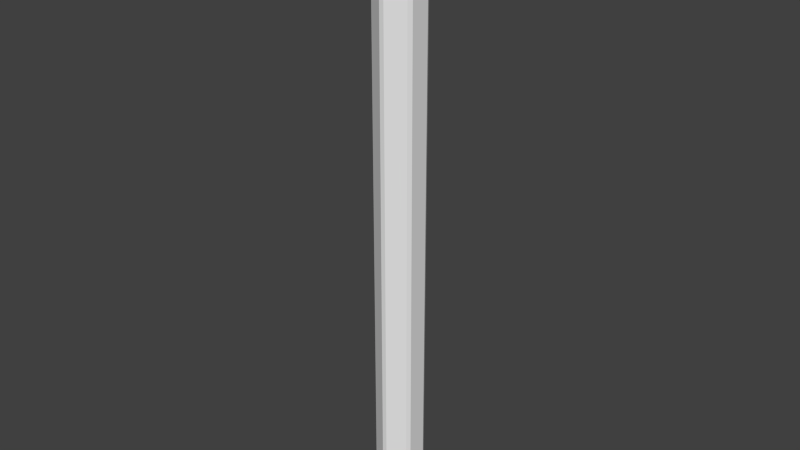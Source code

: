 # Source: hex.blend  (saved by Blender 2.76.0; exported with 4.5.12 LTS)
import bpy
from mathutils import Matrix  # noqa: F401  (used for matrix-valued properties, if any)

bpy.ops.wm.read_factory_settings(use_empty=True)
scene = bpy.context.scene
scene.name = 'Scene'

# ---- collections
col_collection_1 = bpy.data.collections.new('Collection 1'); scene.collection.children.link(col_collection_1)

# ---- world
world_world = bpy.data.worlds.new('World'); scene.world = world_world
world_world.color = (0.05088, 0.05088, 0.05088)
world_world.use_sun_shadow = False
world_world.sun_shadow_jitter_overblur = 0.0
world_world.cycles.sampling_method = 'MANUAL'
world_world.cycles.sample_map_resolution = 256

# ---- meshes
me_cylinder = bpy.data.meshes.new('Cylinder')
me_cylinder.from_pydata([(-0.08514, 0.8705, -0.09831), (0.08514, 0.8705, -0.09831), (1.49e-08, 0.8061, 0.0), (0.7964, 0.3615, -0.09831), (0.6981, 0.403, 0.0), (0.7113, 0.509, -0.09831), (0.7964, -0.3615, -0.09831), (0.7113, -0.509, -0.09831), (0.6981, -0.403, 0.0), (-0.08514, -0.8705, -0.09831), (-4.843e-08, -0.8061, 0.0), (0.08514, -0.8705, -0.09831), (-0.7964, -0.3615, -0.09831), (-0.6981, -0.403, 0.0), (-0.7113, -0.509, -0.09831), (-0.7964, 0.3615, -22.56), (-0.6981, 0.403, -22.66), (-0.7113, 0.509, -22.56), (-0.7964, -0.3615, -22.56), (-0.7113, -0.509, -22.56), (-0.6981, -0.403, -22.66), (-0.08514, -0.8705, -22.56), (0.08514, -0.8705, -22.56), (-4.47e-08, -0.8061, -22.66), (0.7113, -0.509, -22.56), (0.7964, -0.3615, -22.56), (0.6981, -0.403, -22.66), (-0.7113, 0.509, -0.09831), (-0.6981, 0.403, 0.0), (-0.7964, 0.3615, -0.09831), (0.7964, 0.3615, -22.56), (0.7113, 0.509, -22.56), (0.6981, 0.403, -22.66), (0.08514, 0.8705, -22.56), (-0.08514, 0.8705, -22.56), (2.235e-08, 0.8061, -22.66)], [], [(29, 12, 18, 15), (0, 27, 17, 34), (32, 35, 16, 20, 23, 26), (11, 7, 24, 22), (14, 9, 21, 19), (4, 8, 10, 13, 28, 2), (6, 3, 30, 25), (0, 1, 2), (3, 4, 5), (6, 7, 8), (9, 10, 11), (12, 13, 14), (15, 16, 17), (18, 19, 20), (21, 22, 23), (24, 25, 26), (27, 28, 29), (30, 31, 32), (33, 34, 35), (5, 31, 30, 3), (11, 22, 21, 9), (14, 19, 18, 12), (33, 1, 0, 34), (29, 15, 17, 27), (16, 35, 34, 17), (35, 32, 31, 33), (26, 23, 22, 24), (32, 26, 25, 30), (1, 5, 4, 2), (3, 6, 8, 4), (7, 11, 10, 8), (9, 14, 13, 10), (24, 7, 6, 25), (12, 29, 28, 13), (23, 20, 19, 21), (20, 16, 15, 18), (27, 0, 2, 28), (5, 1, 33, 31)])
_uv = me_cylinder.uv_layers.new(name='UVMap')
_uv.uv.foreach_set('vector', [0.8867, 0.2233, 0.5463, 0.02673, 0.5463, 0.02673, 0.8867, 0.2233, 0.933, 0.6965, 0.933, 0.3035, 0.933, 0.3035, 0.933, 0.6965, 0.5, 0.9383, 0.8796, 0.7191, 0.8796, 0.2809, 0.5, 0.06172, 0.1204, 0.2809, 0.1204, 0.7191, 0.06699, 0.3035, 0.06699, 0.6965, 0.06699, 0.6965, 0.06699, 0.3035, 0.4537, 0.02673, 0.1133, 0.2233, 0.1133, 0.2233, 0.4537, 0.02673, 0.5, 0.9383, 0.1204, 0.7191, 0.1204, 0.2809, 0.5, 0.06172, 0.8796, 0.2809, 0.8796, 0.7191, 0.1133, 0.7767, 0.4537, 0.9733, 0.4537, 0.9733, 0.1133, 0.7767, 0.933, 0.6965, 0.8867, 0.7767, 0.8796, 0.7191, 0.4537, 0.9733, 0.5, 0.9383, 0.5463, 0.9733, 0.1133, 0.7767, 0.06699, 0.6965, 0.1204, 0.7191, 0.1133, 0.2233, 0.1204, 0.2809, 0.06699, 0.3035, 0.5463, 0.02673, 0.5, 0.06172, 0.4537, 0.02673, 0.8867, 0.2233, 0.8796, 0.2809, 0.933, 0.3035, 0.5463, 0.02673, 0.4537, 0.02673, 0.5, 0.06172, 0.1133, 0.2233, 0.06699, 0.3035, 0.1204, 0.2809, 0.06699, 0.6965, 0.1133, 0.7767, 0.1204, 0.7191, 0.933, 0.3035, 0.8796, 0.2809, 0.8867, 0.2233, 0.4537, 0.9733, 0.5463, 0.9733, 0.5, 0.9383, 0.8867, 0.7767, 0.933, 0.6965, 0.8796, 0.7191, 0.5463, 0.9733, 0.5463, 0.9733, 0.4537, 0.9733, 0.4537, 0.9733, 0.06699, 0.3035, 0.06699, 0.3035, 0.1133, 0.2233, 0.1133, 0.2233, 0.4537, 0.02673, 0.4537, 0.02673, 0.5463, 0.02673, 0.5463, 0.02673, 0.8867, 0.7767, 0.8867, 0.7767, 0.933, 0.6965, 0.933, 0.6965, 0.8867, 0.2233, 0.8867, 0.2233, 0.933, 0.3035, 0.933, 0.3035, 0.8796, 0.2809, 0.8796, 0.7191, 0.933, 0.6965, 0.933, 0.3035, 0.8796, 0.7191, 0.5, 0.9383, 0.5463, 0.9733, 0.8867, 0.7767, 0.1204, 0.7191, 0.1204, 0.2809, 0.06699, 0.3035, 0.06699, 0.6965, 0.5, 0.9383, 0.1204, 0.7191, 0.1133, 0.7767, 0.4537, 0.9733, 0.8867, 0.7767, 0.5463, 0.9733, 0.5, 0.9383, 0.8796, 0.7191, 0.4537, 0.9733, 0.1133, 0.7767, 0.1204, 0.7191, 0.5, 0.9383, 0.06699, 0.6965, 0.06699, 0.3035, 0.1204, 0.2809, 0.1204, 0.7191, 0.1133, 0.2233, 0.4537, 0.02673, 0.5, 0.06172, 0.1204, 0.2809, 0.06699, 0.6965, 0.06699, 0.6965, 0.1133, 0.7767, 0.1133, 0.7767, 0.5463, 0.02673, 0.8867, 0.2233, 0.8796, 0.2809, 0.5, 0.06172, 0.1204, 0.2809, 0.5, 0.06172, 0.4537, 0.02673, 0.1133, 0.2233, 0.5, 0.06172, 0.8796, 0.2809, 0.8867, 0.2233, 0.5463, 0.02673, 0.933, 0.3035, 0.933, 0.6965, 0.8796, 0.7191, 0.8796, 0.2809, 0.5463, 0.9733, 0.8867, 0.7767, 0.8867, 0.7767, 0.5463, 0.9733])
me_cylinder.use_remesh_preserve_volume = False
me_cylinder.use_remesh_preserve_attributes = False
me_cylinder.use_mirror_vertex_groups = False
me_cylinder.update()

# ---- objects
ob_cylinder = bpy.data.objects.new('Cylinder', me_cylinder)

# ---- transforms, parenting, visibility, modifiers, constraints
ob_cylinder.location = (0.0, 0.0, 0.0)
ob_cylinder.lineart.crease_threshold = 0.0

# ---- collection membership
col_collection_1.objects.link(ob_cylinder)

# ---- scene / render settings (as saved in the file)
scene.frame_start = 1; scene.frame_end = 250; scene.frame_set(1)
scene.render.engine = 'BLENDER_EEVEE_NEXT'
scene.render.resolution_percentage = 50
scene.render.dither_intensity = 0.0
scene.cycles.use_denoising = False
scene.cycles.samples = 10
scene.cycles.sampling_pattern = 'TABULATED_SOBOL'
scene.cycles.light_sampling_threshold = 0.0
scene.cycles.use_adaptive_sampling = False
scene.cycles.use_light_tree = False
scene.cycles.blur_glossy = 0.0
scene.cycles.pixel_filter_type = 'GAUSSIAN'
scene.cycles.sample_clamp_indirect = 0.0
scene.view_settings.view_transform = 'Standard'
bpy.context.view_layer.update()

# ---- added for rendering (the .blend has no active camera and no usable light): camera, sun
cam_auto = bpy.data.cameras.new('AutoCamera')
cam_auto.lens = 50.0
cam_auto.sensor_width = 36.0
cam_auto.clip_end = 1000.0
ob_auto_camera = bpy.data.objects.new('AutoCamera', cam_auto)
scene.collection.objects.link(ob_auto_camera)
ob_auto_camera.location = (21.0799, -25.2958, 5.5334)
ob_auto_camera.rotation_euler = (1.09748, -7.21219e-08, 0.694738)
scene.camera = ob_auto_camera
light_auto_sun = bpy.data.lights.new('AutoSun', 'SUN')
light_auto_sun.energy = 3.0
light_auto_sun.angle = 0.0523599
ob_auto_sun = bpy.data.objects.new('AutoSun', light_auto_sun)
scene.collection.objects.link(ob_auto_sun)
ob_auto_sun.rotation_euler = (0.872665, 0.174533, 0.523599)
bpy.context.view_layer.update()
